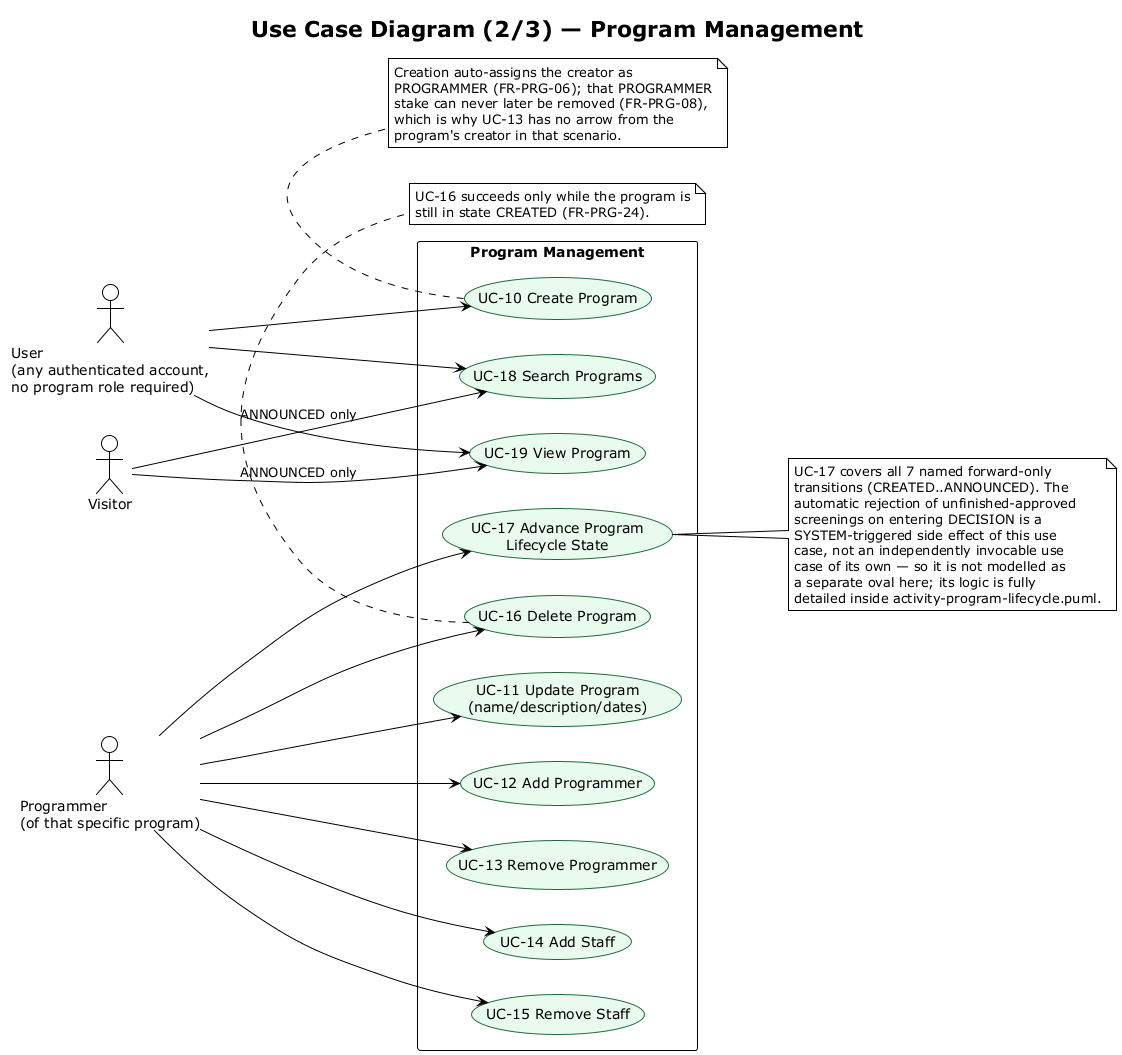

The diagram above was rendered by PlantUML. Its source (embedded in the PNG):
@startuml use-case-diagram-program
!theme plain
title Use Case Diagram (2/3) — Program Management

left to right direction
skinparam packageStyle rectangle
skinparam usecase {
  BackgroundColor #E9FBEF
  BorderColor #1F6B3A
}

actor "User\n(any authenticated account,\nno program role required)" as AuthUser
actor "Programmer\n(of that specific program)" as Programmer
actor Visitor

rectangle "Program Management" {
  usecase "UC-10 Create Program"                      as UC10
  usecase "UC-11 Update Program\n(name/description/dates)" as UC11
  usecase "UC-12 Add Programmer"                       as UC12
  usecase "UC-13 Remove Programmer"                    as UC13
  usecase "UC-14 Add Staff"                            as UC14
  usecase "UC-15 Remove Staff"                         as UC15
  usecase "UC-16 Delete Program"                       as UC16
  usecase "UC-17 Advance Program\nLifecycle State"     as UC17
  usecase "UC-18 Search Programs"                      as UC18
  usecase "UC-19 View Program"                         as UC19
}

AuthUser --> UC10
AuthUser --> UC18
AuthUser --> UC19
Visitor  --> UC18 : ANNOUNCED only
Visitor  --> UC19 : ANNOUNCED only

Programmer --> UC11
Programmer --> UC12
Programmer --> UC13
Programmer --> UC14
Programmer --> UC15
Programmer --> UC16
Programmer --> UC17

note right of UC17
  UC-17 covers all 7 named forward-only
  transitions (CREATED..ANNOUNCED). The
  automatic rejection of unfinished-approved
  screenings on entering DECISION is a
  SYSTEM-triggered side effect of this use
  case, not an independently invocable use
  case of its own — so it is not modelled as
  a separate oval here; its logic is fully
  detailed inside activity-program-lifecycle.puml.
end note

note bottom of UC10
  Creation auto-assigns the creator as
  PROGRAMMER (FR-PRG-06); that PROGRAMMER
  stake can never later be removed (FR-PRG-08),
  which is why UC-13 has no arrow from the
  program's creator in that scenario.
end note

note bottom of UC16
  UC-16 succeeds only while the program is
  still in state CREATED (FR-PRG-24).
end note

@enduml